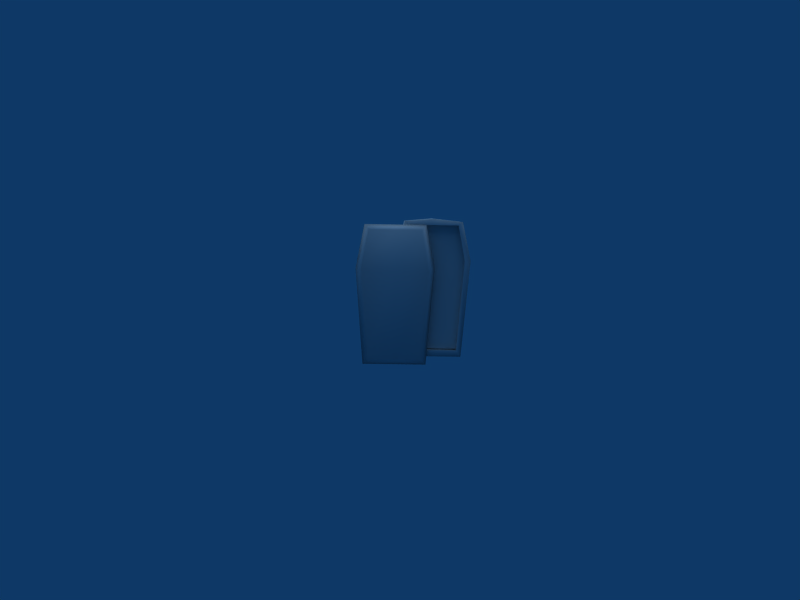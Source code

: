 # Source: Coffin.blend  (saved by Blender 2.49.2; exported with 4.5.12 LTS)
import bpy
from mathutils import Matrix  # noqa: F401  (used for matrix-valued properties, if any)

bpy.ops.wm.read_factory_settings(use_empty=True)
scene = bpy.context.scene
scene.name = 'Scene'

# ---- collections
col_collection_1 = bpy.data.collections.new('Collection 1'); scene.collection.children.link(col_collection_1)

# ---- materials (node trees are filled in below, after node groups)
mat_material2552_inside_p = bpy.data.materials.new('material2552_Inside.p')
mat_material2552_inside_p.alpha_threshold = 0.0
mat_material2552_inside_p.specular_color = (0.5, 0.5, 0.5)
mat_material2552_inside_p.roughness = 0.5
mat_material2555_outside = bpy.data.materials.new('material2555_Outside.')
mat_material2555_outside.alpha_threshold = 0.0
mat_material2555_outside.specular_color = (0.5, 0.5, 0.5)
mat_material2555_outside.roughness = 0.5
mat_material2553_inside_p = bpy.data.materials.new('material2553_Inside.p')
mat_material2553_inside_p.alpha_threshold = 0.0
mat_material2553_inside_p.specular_color = (0.5, 0.5, 0.5)
mat_material2553_inside_p.roughness = 0.5
mat_material2554_outside = bpy.data.materials.new('material2554_Outside.')
mat_material2554_outside.alpha_threshold = 0.0
mat_material2554_outside.specular_color = (0.5, 0.5, 0.5)
mat_material2554_outside.roughness = 0.5

# ---- material node trees

# ---- world
world_world_001 = bpy.data.worlds.new('World.001'); scene.world = world_world_001
world_world_001.color = (0.05656, 0.2208, 0.4)
world_world_001.use_sun_shadow = False
world_world_001.sun_shadow_jitter_overblur = 0.0
world_world_001.cycles.sampling_method = 'MANUAL'
world_world_001.cycles.sample_map_resolution = 256

# ---- cameras
cam_camera_001 = bpy.data.cameras.new('Camera.001')
cam_camera_001.passepartout_alpha = 0.2
cam_camera_001.clip_end = 100.0
cam_camera_001.lens = 35.0
cam_camera_001.ortho_scale = 7.314
cam_camera_001.show_passepartout = False
cam_camera_001.show_safe_areas = True
cam_camera_001.dof.focus_distance = 0.0
cam_camera_001.dof.aperture_fstop = 128.0

# ---- lights
light_lamp = bpy.data.lights.new('Lamp', 'SUN')
light_lamp.transmission_factor = 0.0
light_lamp.angle = 1.571
light_lamp.energy = 1.0
light_lamp.shadow_buffer_clip_start = 0.5
light_lamp.shadow_soft_size = 1.0
light_lamp.shadow_cascade_max_distance = 1000.0
light_lamp.cycles.use_multiple_importance_sampling = False

# ---- meshes
me_model2552_materia_001 = bpy.data.meshes.new('model2552_materia.001')
me_model2552_materia_001.from_pydata([(0.000518, 0.008207, 0.001187), (-0.004636, 0.009561, 0.01659), (-0.003674, 0.008167, 0.001256), (0.000694, 0.00862, 0.0165), (0.000814, 0.008607, 0.02243), (0.00606, 0.008671, 0.01641), (0.004947, 0.008646, 0.02236), (0.005019, 0.000997, 0.02234), (0.000885, 0.000959, 0.02241), (-0.00332, 0.008569, 0.02249), (-0.003248, 0.00092, 0.02248), (-0.003607, 0.000967, 0.001239), (-0.004555, 0.000922, 0.01657), (0.004778, 0.001046, 0.001102), (0.004706, 0.008695, 0.00112), (0.000586, 0.001006, 0.00117), (0.006132, 0.001022, 0.01639)], [], [(0, 1, 2), (1, 0, 3), (1, 3, 4), (4, 3, 5), (4, 5, 6), (6, 7, 4), (4, 7, 8), (4, 8, 9), (9, 8, 10), (11, 2, 12), (2, 1, 12), (12, 1, 10), (10, 1, 9), (13, 14, 15), (14, 0, 15), (15, 0, 11), (11, 0, 2), (7, 6, 16), (16, 6, 5), (16, 5, 13), (13, 5, 14), (5, 0, 14), (0, 5, 3), (1, 4, 9)])
me_model2552_materia_001.polygons.foreach_set('use_smooth', [True] * 24)
_k = set([(7, 8), (7, 16), (8, 10), (10, 12), (11, 12), (11, 15), (13, 15), (13, 16)])
me_model2552_materia_001.attributes.new('sharp_edge', 'BOOLEAN', 'EDGE').data.foreach_set('value', [ (min(e.vertices), max(e.vertices)) in _k for e in me_model2552_materia_001.edges])
_uv = me_model2552_materia_001.uv_layers.new(name='UVTex')
_uv.uv.foreach_set('vector', [2.012, -4.073, 1.545, -2.819, 1.545, -4.073, 1.545, -2.819, 2.012, -4.073, 2.006, -2.819, 1.545, -2.819, 2.006, -2.819, 2.008, -2.334, 2.008, -2.334, 2.006, -2.819, 2.471, -2.819, 2.008, -2.334, 2.471, -2.819, 2.471, -2.334, 2.471, 0.71, 2.471, -0.1599, 2.008, 0.71, 2.008, 0.71, 2.471, -0.1599, 2.008, -0.1599, 2.008, 0.71, 2.008, -0.1599, 1.545, 0.71, 1.545, 0.71, 2.008, -0.1599, 1.545, -0.1599, 0.425, -4.073, 1.545, -4.073, 0.425, -2.819, 1.545, -4.073, 1.545, -2.819, 0.425, -2.819, 0.425, -2.819, 1.545, -2.819, 0.425, -2.334, 0.425, -2.334, 1.545, -2.819, 1.545, -2.334, 2.471, -1.899, 2.471, -1.051, 2.008, -1.899, 2.471, -1.051, 2.008, -1.051, 2.008, -1.899, 2.008, -1.899, 2.008, -1.051, 1.545, -1.899, 1.545, -1.899, 2.008, -1.051, 1.545, -1.051, 3.591, -2.334, 2.471, -2.334, 3.591, -2.819, 3.591, -2.819, 2.471, -2.334, 2.471, -2.819, 3.591, -2.819, 2.471, -2.819, 3.591, -4.073, 3.591, -4.073, 2.471, -2.819, 2.471, -4.073, 2.471, -2.819, 2.012, -4.073, 2.471, -4.073, 2.012, -4.073, 2.471, -2.819, 2.006, -2.819, 1.545, -2.819, 2.008, -2.334, 1.545, -2.334])
me_model2552_materia_001.materials.append(mat_material2552_inside_p)
me_model2552_materia_001.use_remesh_preserve_volume = False
me_model2552_materia_001.use_remesh_preserve_attributes = False
me_model2552_materia_001.use_mirror_vertex_groups = False
me_model2552_materia_001.update()
me_model2554_materia_001 = bpy.data.meshes.new('model2554_materia.001')
me_model2554_materia_001.from_pydata([(-0.005461, -0.000752, 0.02166), (-0.005559, -0.001695, 0.01514), (-0.001159, -0.000711, 0.02159), (-2e-06, -0.001643, 0.01505), (-0.005819, -0.000703, -8.5e-05), (-0.001287, -0.000661, -0.000159), (-0.0103, -0.000746, -1.1e-05), (-0.01117, -0.001748, 0.01523), (-0.009896, -0.000793, 0.02174), (-0.000336, 0.000602, 0.02245), (-0.005459, 0.000554, 0.02254), (-0.01073, 0.000505, 0.02262), (-0.000453, 0.000658, -0.001257), (-0.005849, 0.000607, -0.001168), (-0.01118, 0.000557, -0.001081), (0.001036, 0.000633, 0.01504), (-0.01225, 0.000508, 0.01526), (-0.001228, 0.000597, 0.02105), (-9.3e-05, 0.000623, 0.01455), (-0.001349, 0.000647, -0.000113), (-0.005833, 0.000604, -3.9e-05), (-0.01027, 0.000563, 3.3e-05), (-0.01114, 0.00052, 0.01473), (-0.009868, 0.000516, 0.0212), (-0.005486, 0.000557, 0.02112), (-0.001358, 0.00165, -0.00011), (-0.005842, 0.001608, -3.7e-05), (-0.01027, 0.001567, 3.6e-05), (-0.009877, 0.00152, 0.0212), (-0.01115, 0.001523, 0.01473), (-0.001237, 0.001601, 0.02106), (-0.005495, 0.001561, 0.02113), (-0.000102, 0.001627, 0.01455)], [], [(0, 1, 2), (2, 1, 3), (3, 1, 4), (3, 4, 5), (4, 1, 6), (6, 1, 7), (1, 0, 7), (7, 0, 8), (9, 0, 2), (0, 9, 10), (0, 10, 8), (8, 10, 11), (12, 5, 13), (13, 5, 4), (13, 4, 14), (14, 4, 6), (9, 2, 3), (9, 3, 15), (15, 3, 5), (15, 5, 12), (8, 11, 16), (8, 16, 7), (7, 16, 14), (7, 14, 6), (17, 9, 18), (18, 9, 15), (18, 15, 19), (19, 15, 12), (19, 12, 20), (20, 12, 13), (20, 13, 21), (21, 13, 14), (21, 14, 22), (22, 14, 16), (22, 16, 23), (23, 16, 11), (23, 11, 24), (24, 11, 10), (24, 10, 17), (17, 10, 9), (25, 19, 26), (26, 19, 20), (26, 20, 27), (27, 20, 21), (23, 28, 22), (22, 28, 29), (22, 29, 21), (21, 29, 27), (17, 30, 24), (24, 30, 31), (24, 31, 23), (23, 31, 28), (19, 25, 18), (18, 25, 32), (18, 32, 17), (17, 32, 30)])
me_model2554_materia_001.polygons.foreach_set('use_smooth', [True] * 56)
_k = set([(25, 26), (25, 32), (26, 27), (27, 29), (28, 29), (28, 31), (30, 31), (30, 32)])
me_model2554_materia_001.attributes.new('sharp_edge', 'BOOLEAN', 'EDGE').data.foreach_set('value', [ (min(e.vertices), max(e.vertices)) in _k for e in me_model2554_materia_001.edges])
_uv = me_model2554_materia_001.uv_layers.new(name='UVTex')
_uv.uv.foreach_set('vector', [0.2508, -3.037, 0.2508, -3.312, 0.3919, -3.037, 0.3919, -3.037, 0.2508, -3.312, 0.433, -3.312, 0.433, -3.312, 0.2508, -3.312, 0.2508, -3.954, 0.433, -3.312, 0.2508, -3.954, 0.3848, -3.954, 0.2508, -3.954, 0.2508, -3.312, 0.1178, -3.954, 0.1178, -3.954, 0.2508, -3.312, 0.06677, -3.312, 0.2508, -3.312, 0.2508, -3.037, 0.06677, -3.312, 0.06677, -3.312, 0.2508, -3.037, 0.1059, -3.037, 0.4189, -3.0, 0.2508, -3.037, 0.3919, -3.037, 0.2508, -3.037, 0.4189, -3.0, 0.2508, -3.0, 0.2508, -3.037, 0.2508, -3.0, 0.1059, -3.037, 0.1059, -3.037, 0.2508, -3.0, 0.07796, -3.0, 0.4279, -4.0, 0.3848, -3.954, 0.2508, -4.0, 0.2508, -4.0, 0.3848, -3.954, 0.2508, -3.954, 0.2508, -4.0, 0.2508, -3.954, 0.07577, -4.0, 0.07577, -4.0, 0.2508, -3.954, 0.1178, -3.954, 0.4189, -3.0, 0.3919, -3.037, 0.433, -3.312, 0.4189, -3.0, 0.433, -3.312, 0.468, -3.312, 0.468, -3.312, 0.433, -3.312, 0.3848, -3.954, 0.468, -3.312, 0.3848, -3.954, 0.4279, -4.0, 0.1059, -3.037, 0.07796, -3.0, 0.032, -3.312, 0.1059, -3.037, 0.032, -3.312, 0.06677, -3.312, 0.06677, -3.312, 0.032, -3.312, 0.07577, -4.0, 0.06677, -3.312, 0.07577, -4.0, 0.1178, -3.954, 7.95, 0.9781, 8.0, 0.995, 7.95, 0.8351, 7.95, 0.8351, 8.0, 0.995, 8.0, 0.8311, 7.95, 0.8351, 8.0, 0.8311, 7.95, 0.729, 7.95, 0.729, 8.0, 0.8311, 8.0, 0.7221, 7.95, 0.729, 8.0, 0.7221, 7.95, 0.6711, 7.95, 0.6711, 8.0, 0.7221, 8.0, 0.67, 7.95, 0.6711, 8.0, 0.67, 7.95, 0.5261, 7.95, 0.5261, 8.0, 0.67, 8.0, 0.5141, 7.95, 0.5261, 8.0, 0.5141, 7.95, 0.4411, 7.95, 0.4411, 8.0, 0.5141, 8.0, 0.4411, 7.95, 0.4411, 8.0, 0.4411, 7.95, 0.293, 7.95, 0.293, 8.0, 0.4411, 8.0, 0.286, 7.95, 0.293, 8.0, 0.286, 7.95, 0.184, 7.95, 0.184, 8.0, 0.286, 8.0, 0.184, 7.95, 0.184, 8.0, 0.184, 7.95, 0.02612, 7.95, 0.02612, 8.0, 0.184, 8.0, -0.005889, 0.9998, -2.0, 0.9419, -1.999, 1.003, -1.756, 1.003, -1.756, 0.9419, -1.999, 0.9448, -1.756, 1.003, -1.756, 0.9448, -1.756, 1.006, -1.516, 1.006, -1.516, 0.9448, -1.756, 0.9468, -1.515, 0.9468, -0.9999, 1.006, -1.001, 0.948, -1.096, 0.948, -1.096, 1.006, -1.001, 1.006, -1.096, 0.948, -1.096, 1.006, -1.096, 0.9468, -1.515, 0.9468, -1.515, 1.006, -1.096, 1.006, -1.516, 0.9419, -1.469, 0.9998, -1.47, 0.9448, -1.238, 0.9448, -1.238, 0.9998, -1.47, 1.003, -1.239, 0.9448, -1.238, 1.003, -1.239, 0.9468, -0.9999, 0.9468, -0.9999, 1.003, -1.239, 1.006, -1.001, 0.9419, -1.999, 0.9998, -2.0, 0.9409, -1.695, 0.9409, -1.695, 0.9998, -2.0, 0.9998, -1.696, 0.9409, -1.695, 0.9998, -1.696, 0.9419, -1.469, 0.9419, -1.469, 0.9998, -1.696, 0.9998, -1.47])
me_model2554_materia_001.materials.append(mat_material2555_outside)
me_model2554_materia_001.use_remesh_preserve_volume = False
me_model2554_materia_001.use_remesh_preserve_attributes = False
me_model2554_materia_001.use_mirror_vertex_groups = False
me_model2554_materia_001.update()
me_model2552_materia = bpy.data.meshes.new('model2552_materia')
me_model2552_materia.from_pydata([(-0.003906, 0.001956, 0.001338), (-0.004777, 0.001913, 0.01604), (0.000526, 0.001998, 0.001266), (0.000647, 0.001964, 0.01595), (0.006266, 0.002017, 0.01585), (0.000874, 0.001951, 0.02243), (0.005131, 0.001991, 0.02236), (0.00501, 0.00204, 0.001192), (-0.003509, 0.001909, 0.0225)], [], [(0, 1, 2), (2, 1, 3), (2, 3, 4), (4, 3, 5), (4, 5, 6), (7, 2, 4), (1, 8, 3), (3, 8, 5)])
me_model2552_materia.polygons.foreach_set('use_smooth', [True] * 8)
_k = set([(0, 1), (0, 2), (1, 8), (2, 7), (4, 6), (4, 7), (5, 6), (5, 8)])
me_model2552_materia.attributes.new('sharp_edge', 'BOOLEAN', 'EDGE').data.foreach_set('value', [ (min(e.vertices), max(e.vertices)) in _k for e in me_model2552_materia.edges])
_uv = me_model2552_materia.uv_layers.new(name='UVTex')
_uv.uv.foreach_set('vector', [1.48, -0.6379, 1.48, 0.5, 0.9799, -0.6379, 0.9799, -0.6379, 1.48, 0.5, 0.9349, 0.5, 0.9799, -0.6379, 0.9349, 0.5, 0.48, 0.5, 0.48, 0.5, 0.9349, 0.5, 0.9799, 1.0, 0.48, 0.5, 0.9799, 1.0, 0.48, 1.0, 0.48, -0.6379, 0.9799, -0.6379, 0.48, 0.5, 1.48, 0.5, 1.48, 1.0, 0.9349, 0.5, 0.9349, 0.5, 1.48, 1.0, 0.9799, 1.0])
me_model2552_materia.materials.append(mat_material2553_inside_p)
me_model2552_materia.use_remesh_preserve_volume = False
me_model2552_materia.use_remesh_preserve_attributes = False
me_model2552_materia.use_mirror_vertex_groups = False
me_model2552_materia.update()
me_model2554_materia = bpy.data.meshes.new('model2554_materia')
me_model2554_materia.from_pydata([(0.005701, 0.009503, 0.02293), (0.000823, 0.009456, 0.02348), (0.000863, 0.005206, 0.02347), (0.005741, 0.005253, 0.02292), (0.000903, 0.000956, 0.02347), (0.005781, 0.001003, 0.02291), (-0.00399, 0.000911, 0.02307), (-0.00403, 0.005161, 0.02308), (-0.00407, 0.009411, 0.02309), (0.005448, 0.009107, 4.4e-05), (0.000493, 0.00906, 0.000125), (0.000699, 0.01046, 0.0165), (0.007015, 0.01052, 0.0164), (-0.005616, 0.0104, 0.0166), (-0.004462, 0.009014, 0.000207), (0.000479, 0.005258, 0.000117), (-0.004466, 0.005212, 0.000198), (0.005483, 0.005305, 3.5e-05), (0.000568, 0.001009, 0.000106), (-0.004387, 0.000962, 0.000187), (0.005523, 0.001055, 2.5e-05), (0.007064, 0.005281, 0.01639), (0.007104, 0.001031, 0.01637), (-0.005567, 0.005162, 0.01659), (-0.005528, 0.000912, 0.01658), (0.004778, 0.001046, 0.001102), (0.006132, 0.001022, 0.01639), (0.005019, 0.000997, 0.02234), (0.000885, 0.000959, 0.02241), (-0.003248, 0.00092, 0.02248), (-0.004555, 0.000922, 0.01657), (-0.003607, 0.000967, 0.001239), (0.000586, 0.001006, 0.00117)], [], [(0, 1, 2), (0, 2, 3), (3, 2, 4), (3, 4, 5), (6, 4, 2), (6, 2, 7), (2, 1, 7), (7, 1, 8), (9, 10, 11), (9, 11, 12), (11, 1, 12), (1, 0, 12), (8, 1, 11), (8, 11, 13), (13, 11, 10), (13, 10, 14), (10, 15, 14), (14, 15, 16), (9, 17, 10), (10, 17, 15), (15, 18, 16), (16, 18, 19), (17, 20, 15), (15, 20, 18), (0, 3, 21), (0, 21, 12), (12, 21, 17), (12, 17, 9), (20, 17, 21), (20, 21, 22), (22, 21, 3), (22, 3, 5), (6, 7, 23), (6, 23, 24), (24, 23, 16), (24, 16, 19), (14, 16, 23), (14, 23, 13), (13, 23, 7), (13, 7, 8), (25, 20, 26), (26, 20, 22), (26, 22, 27), (27, 22, 5), (27, 5, 28), (28, 5, 4), (28, 4, 29), (29, 4, 6), (29, 6, 30), (30, 6, 24), (30, 24, 31), (31, 24, 19), (31, 19, 32), (32, 19, 18), (32, 18, 25), (25, 18, 20)])
me_model2554_materia.polygons.foreach_set('use_smooth', [True] * 56)
_k = set([(25, 26), (25, 32), (26, 27), (27, 28), (28, 29), (29, 30), (30, 31), (31, 32)])
me_model2554_materia.attributes.new('sharp_edge', 'BOOLEAN', 'EDGE').data.foreach_set('value', [ (min(e.vertices), max(e.vertices)) in _k for e in me_model2554_materia.edges])
_uv = me_model2554_materia.uv_layers.new(name='UVTex')
_uv.uv.foreach_set('vector', [3.995, -2.833, 3.995, -2.597, 3.74, -2.597, 3.995, -2.833, 3.74, -2.597, 3.74, -2.833, 3.74, -2.833, 3.74, -2.597, 3.504, -2.597, 3.74, -2.833, 3.504, -2.597, 3.504, -2.833, 3.504, -2.36, 3.504, -2.597, 3.74, -2.597, 3.504, -2.36, 3.74, -2.597, 3.74, -2.36, 3.74, -2.597, 3.995, -2.597, 3.74, -2.36, 3.74, -2.36, 3.995, -2.597, 3.995, -2.36, 5.865, -3.86, 5.746, -3.86, 5.745, -3.318, 5.865, -3.86, 5.745, -3.318, 5.896, -3.318, 5.745, -3.318, 5.745, -3.087, 5.896, -3.318, 5.745, -3.087, 5.862, -3.102, 5.896, -3.318, 5.628, -3.102, 5.745, -3.087, 5.745, -3.318, 5.628, -3.102, 5.745, -3.318, 5.594, -3.318, 5.594, -3.318, 5.745, -3.318, 5.746, -3.86, 5.594, -3.318, 5.746, -3.86, 5.628, -3.86, 3.001, 0.5, 2.736, 0.5, 3.001, 0.25, 3.001, 0.25, 2.736, 0.5, 2.736, 0.25, 3.001, 0.75, 2.736, 0.75, 3.001, 0.5, 3.001, 0.5, 2.736, 0.75, 2.736, 0.5, 2.736, 0.5, 2.501, 0.5, 2.736, 0.25, 2.736, 0.25, 2.501, 0.5, 2.501, 0.25, 2.736, 0.75, 2.501, 0.75, 2.736, 0.5, 2.736, 0.5, 2.501, 0.75, 2.501, 0.5, 3.0, -2.0, 2.75, -2.0, 2.75, -2.5, 3.0, -2.0, 2.75, -2.5, 3.0, -2.5, 3.0, -2.5, 2.75, -2.5, 2.75, -3.0, 3.0, -2.5, 2.75, -3.0, 3.0, -3.0, 2.5, -3.0, 2.75, -3.0, 2.75, -2.5, 2.5, -3.0, 2.75, -2.5, 2.5, -2.5, 2.5, -2.5, 2.75, -2.5, 2.75, -2.0, 2.5, -2.5, 2.75, -2.0, 2.5, -2.0, 2.0, -2.0, 1.75, -2.0, 1.75, -2.5, 2.0, -2.0, 1.75, -2.5, 2.0, -2.5, 2.0, -2.5, 1.75, -2.5, 1.75, -3.0, 2.0, -2.5, 1.75, -3.0, 2.0, -3.0, 1.5, -3.0, 1.75, -3.0, 1.75, -2.5, 1.5, -3.0, 1.75, -2.5, 1.5, -2.5, 1.5, -2.5, 1.75, -2.5, 1.75, -2.0, 1.5, -2.5, 1.75, -2.0, 1.5, -2.0, 0.95, -0.9519, 1.0, -0.9619, 0.95, -0.76, 0.95, -0.76, 1.0, -0.9619, 1.0, -0.7569, 0.95, -0.76, 1.0, -0.7569, 0.95, -0.6179, 0.95, -0.6179, 1.0, -0.7569, 1.0, -0.6179, 0.95, -0.6179, 1.0, -0.6179, 0.95, -0.5809, 0.95, -0.5809, 1.0, -0.6179, 1.0, -0.5799, 0.95, -0.5809, 1.0, -0.5799, 0.95, -0.4769, 0.95, -0.4769, 1.0, -0.5799, 1.0, -0.4769, 0.95, -0.4769, 1.0, -0.4769, 0.95, -0.3859, 0.95, -0.3859, 1.0, -0.4769, 1.0, -0.3879, 0.95, -0.3859, 1.0, -0.3879, 0.95, -0.1899, 0.95, -0.1899, 1.0, -0.3879, 1.0, -0.178, 0.95, -0.1899, 1.0, -0.178, 0.95, -0.1249, 0.95, -0.1249, 1.0, -0.178, 1.0, -0.1259, 0.95, -0.1249, 1.0, -0.1259, 0.95, -0.02898, 0.95, -0.02898, 1.0, -0.1259, 1.0, -0.01195])
me_model2554_materia.materials.append(mat_material2554_outside)
me_model2554_materia.use_remesh_preserve_volume = False
me_model2554_materia.use_remesh_preserve_attributes = False
me_model2554_materia.use_mirror_vertex_groups = False
me_model2554_materia.update()

# ---- objects
ob_model2552_materia_001 = bpy.data.objects.new('model2552_materia.001', me_model2552_materia_001)
ob_model2554_materia_001 = bpy.data.objects.new('model2554_materia.001', me_model2554_materia_001)
ob_model2552_materia = bpy.data.objects.new('model2552_materia', me_model2552_materia)
ob_model2554_materia = bpy.data.objects.new('model2554_materia', me_model2554_materia)
ob_lamp_001 = bpy.data.objects.new('Lamp.001', light_lamp)
ob_camera_001 = bpy.data.objects.new('Camera.001', cam_camera_001)

# ---- transforms, parenting, visibility, modifiers, constraints
ob_model2552_materia_001.location = (0.0, 0.0, 0.0)
ob_model2552_materia_001.lock_rotations_4d = False
ob_model2552_materia_001.empty_display_type = 'ARROWS'
ob_model2552_materia_001.lineart.crease_threshold = 0.0
ob_model2554_materia_001.location = (0.0, 0.0, 0.0)
ob_model2554_materia_001.lock_rotations_4d = False
ob_model2554_materia_001.empty_display_type = 'ARROWS'
ob_model2554_materia_001.lineart.crease_threshold = 0.0
ob_model2552_materia.location = (0.0, 0.0, 0.0)
ob_model2552_materia.lock_rotations_4d = False
ob_model2552_materia.empty_display_type = 'ARROWS'
ob_model2552_materia.lineart.crease_threshold = 0.0
ob_model2554_materia.location = (0.0, 0.0, 0.0)
ob_model2554_materia.lock_rotations_4d = False
ob_model2554_materia.empty_display_type = 'ARROWS'
ob_model2554_materia.lineart.crease_threshold = 0.0
ob_lamp_001.location = (0.0, 0.0, 0.02786)
ob_lamp_001.scale = (0.003767, 0.003767, 0.003767)
ob_lamp_001.lock_rotations_4d = False
ob_lamp_001.empty_display_type = 'ARROWS'
ob_lamp_001.lineart.crease_threshold = 0.0
ob_camera_001.location = (-0.004786, -0.1299, 0.02462)
ob_camera_001.rotation_euler = (1.458, 0.0, 0.0)
ob_camera_001.scale = (0.01516, 0.01516, 0.01516)
ob_camera_001.lock_rotations_4d = False
ob_camera_001.empty_display_type = 'ARROWS'
ob_camera_001.color = (0.0, 0.0, 0.0, 0.0)
ob_camera_001.display_type = 'WIRE'
ob_camera_001.lineart.crease_threshold = 0.0

# ---- collection membership
col_collection_1.objects.link(ob_model2552_materia_001)
col_collection_1.objects.link(ob_model2554_materia_001)
col_collection_1.objects.link(ob_model2552_materia)
col_collection_1.objects.link(ob_model2554_materia)
col_collection_1.objects.link(ob_lamp_001)
col_collection_1.objects.link(ob_camera_001)

# ---- scene / render settings (as saved in the file)
scene.camera = ob_camera_001
scene.frame_start = 1; scene.frame_end = 250; scene.frame_set(1)
scene.render.engine = 'BLENDER_EEVEE_NEXT'
scene.render.image_settings.file_format = 'JPEG'
scene.render.image_settings.color_mode = 'RGB'
scene.render.image_settings.compression = 90
scene.render.resolution_x = 800
scene.render.resolution_y = 600
scene.render.pixel_aspect_x = 100.0
scene.render.pixel_aspect_y = 100.0
scene.render.fps = 25
scene.render.dither_intensity = 0.0
scene.render.use_compositing = False
scene.render.use_sequencer = False
scene.render.bake_margin = 2
scene.render.bake_bias = 0.0
scene.render.use_stamp_time = False
scene.render.use_stamp_date = False
scene.render.use_stamp_frame = False
scene.render.use_stamp_camera = False
scene.render.use_stamp_scene = False
scene.render.use_stamp_filename = False
scene.render.use_stamp_render_time = False
scene.render.stamp_font_size = 0
scene.cycles.use_denoising = False
scene.cycles.samples = 10
scene.cycles.sampling_pattern = 'TABULATED_SOBOL'
scene.cycles.light_sampling_threshold = 0.0
scene.cycles.use_adaptive_sampling = False
scene.cycles.use_light_tree = False
scene.cycles.blur_glossy = 0.0
scene.cycles.volume_bounces = 1
scene.cycles.pixel_filter_type = 'GAUSSIAN'
scene.cycles.sample_clamp_indirect = 0.0
scene.view_settings.view_transform = 'Raw'
bpy.context.view_layer.update()
